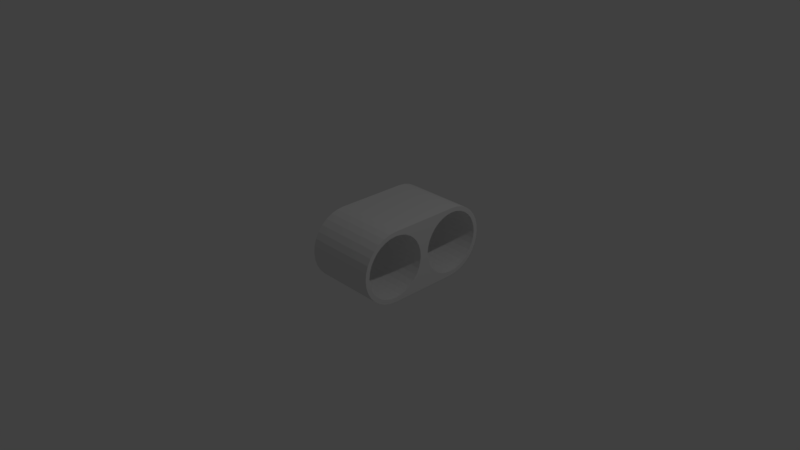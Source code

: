 # Source: Part1x1x2.blend  (saved by Blender 2.79.0; exported with 4.5.12 LTS)
import bpy
from mathutils import Matrix  # noqa: F401  (used for matrix-valued properties, if any)

bpy.ops.wm.read_factory_settings(use_empty=True)
scene = bpy.context.scene
scene.name = 'Scene'

# ---- collections
col_collection_1 = bpy.data.collections.new('Collection 1'); scene.collection.children.link(col_collection_1)

# ---- materials (node trees are filled in below, after node groups)
mat_material = bpy.data.materials.new('Material')
mat_material.alpha_threshold = 0.0
mat_material.use_transparent_shadow = False
mat_material.roughness = 0.5
mat_material.line_color = (0.0, 0.0, 0.0, 1.0)

# ---- material node trees

# ---- world
world_world = bpy.data.worlds.new('World'); scene.world = world_world
world_world.color = (0.05088, 0.05088, 0.05088)
world_world.use_sun_shadow = False
world_world.sun_shadow_jitter_overblur = 0.0
world_world.cycles.sampling_method = 'MANUAL'

# ---- cameras
cam_camera = bpy.data.cameras.new('Camera')
cam_camera.clip_end = 100.0
cam_camera.lens = 35.0
cam_camera.sensor_width = 32.0
cam_camera.sensor_height = 18.0
cam_camera.ortho_scale = 7.314
cam_camera.dof.focus_distance = 0.0
cam_camera.dof.aperture_fstop = 128.0

# ---- lights
light_lamp = bpy.data.lights.new('Lamp', 'POINT')
light_lamp.transmission_factor = 0.0
light_lamp.cutoff_distance = 30.0
light_lamp.energy = 100.0
light_lamp.shadow_buffer_clip_start = 1.001
light_lamp.shadow_soft_size = 0.1
light_lamp.shadow_maximum_resolution = 0.006
light_lamp.use_absolute_resolution = True

# ---- meshes
me_cube = bpy.data.meshes.new('Cube')
me_cube.from_pydata([(-0.5, 0.3638, -0.2431), (-0.5, 0.3094, -0.3094), (-0.5, 0.2431, -0.3638), (-0.5, 0.1674, -0.4042), (-0.5, 0.08535, -0.4291), (-0.5, 4.224e-07, -0.4375), (-0.5, -0.08535, -0.4291), (-0.5, -0.1674, -0.4042), (-0.5, 3.775e-08, 0.5), (-0.5, -0.09755, 0.4904), (-0.5, -0.1913, 0.4619), (-0.5, -0.2778, 0.4157), (-0.5, -0.3536, 0.3536), (-0.5, -0.4157, 0.2778), (-0.5, -0.4619, 0.1913), (-0.5, -0.4904, 0.09755), (-0.5, -0.5, -1.629e-07), (-0.5, -0.4904, -0.09755), (-0.5, -0.4619, -0.1913), (-0.5, -0.4157, -0.2778), (-0.5, -0.3536, -0.3536), (-0.5, -0.2778, -0.4157), (-0.5, -0.1913, -0.4619), (-0.5, -0.09754, -0.4904), (-0.5, 4.828e-07, -0.5), (-0.5, -0.2431, -0.3638), (-0.5, -0.3094, -0.3094), (-0.5, -0.3638, -0.2431), (-0.5, -0.4042, -0.1674), (-0.5, -0.4291, -0.08535), (-0.5, -0.4375, -1.426e-07), (-0.5, -0.4291, 0.08535), (-0.5, -0.4042, 0.1674), (-0.5, -0.3638, 0.2431), (-0.5, -0.3094, 0.3094), (-0.5, -0.2431, 0.3638), (-0.5, -0.1674, 0.4042), (-0.5, -0.08535, 0.4291), (-0.5, 3.303e-08, 0.4375), (-0.5, 0.08535, 0.4291), (0.5, 3.775e-08, 0.5), (0.5, -0.09755, 0.4904), (0.5, -0.1913, 0.4619), (0.5, -0.2778, 0.4157), (0.5, -0.3536, 0.3536), (0.5, -0.4157, 0.2778), (0.5, -0.4619, 0.1913), (0.5, -0.4904, 0.09755), (0.5, -0.5, -1.629e-07), (0.5, -0.4904, -0.09755), (0.5, -0.4619, -0.1913), (0.5, -0.4157, -0.2778), (0.5, -0.3536, -0.3536), (0.5, -0.2778, -0.4157), (0.5, -0.1913, -0.4619), (0.5, -0.09754, -0.4904), (0.5, 4.828e-07, -0.5), (-0.5, 0.1674, 0.4042), (-0.5, 0.2431, 0.3638), (-0.5, 0.3094, 0.3094), (-0.5, 0.3638, 0.2431), (-0.5, 0.4042, 0.1674), (-0.5, 0.4291, 0.08535), (-0.5, 0.4375, 0.0), (0.5, 0.4375, 0.0), (0.5, 0.4291, 0.08535), (0.5, 0.4042, 0.1674), (0.5, 0.3638, 0.2431), (0.5, 0.3094, 0.3094), (0.5, 0.2431, 0.3638), (0.5, 0.1674, 0.4042), (0.5, 0.08535, 0.4291), (0.5, 3.303e-08, 0.4375), (0.5, -0.08535, 0.4291), (0.5, -0.1674, 0.4042), (0.5, -0.2431, 0.3638), (0.5, -0.3094, 0.3094), (0.5, -0.3638, 0.2431), (0.5, -0.4042, 0.1674), (0.5, -0.4291, 0.08535), (0.5, -0.4375, -1.426e-07), (0.5, -0.4291, -0.08535), (0.5, -0.4042, -0.1674), (0.5, -0.3638, -0.2431), (0.5, -0.3094, -0.3094), (0.5, -0.2431, -0.3638), (0.5, -0.1674, -0.4042), (0.5, -0.08535, -0.4291), (0.5, 4.224e-07, -0.4375), (0.5, 0.08535, -0.4291), (0.5, 0.1674, -0.4042), (0.5, 0.2431, -0.3638), (0.5, 0.3094, -0.3094), (0.5, 0.3638, -0.2431), (0.5, 0.4042, -0.1674), (0.5, 0.4291, -0.08535), (-0.5, 0.4042, -0.1674), (-0.5, 0.4291, -0.08535), (0.5, 0.6362, -0.2431), (0.5, 0.6906, -0.3094), (0.5, 0.7569, -0.3638), (0.5, 0.8326, -0.4042), (0.5, 0.9146, -0.4291), (0.5, 1.0, -0.4375), (0.5, 1.085, -0.4291), (0.5, 1.167, -0.4042), (0.5, 1.0, 0.5), (0.5, 1.098, 0.4904), (0.5, 1.191, 0.4619), (0.5, 1.278, 0.4157), (0.5, 1.354, 0.3536), (0.5, 1.416, 0.2778), (0.5, 1.462, 0.1913), (0.5, 1.49, 0.09755), (0.5, 1.5, -1.629e-07), (0.5, 1.49, -0.09755), (0.5, 1.462, -0.1913), (0.5, 1.416, -0.2778), (0.5, 1.354, -0.3536), (0.5, 1.278, -0.4157), (0.5, 1.191, -0.4619), (0.5, 1.098, -0.4904), (0.5, 1.0, -0.5), (0.5, 1.243, -0.3638), (0.5, 1.309, -0.3094), (0.5, 1.364, -0.2431), (0.5, 1.404, -0.1674), (0.5, 1.429, -0.08535), (0.5, 1.438, -1.426e-07), (0.5, 1.429, 0.08535), (0.5, 1.404, 0.1674), (0.5, 1.364, 0.2431), (0.5, 1.309, 0.3094), (0.5, 1.243, 0.3638), (0.5, 1.167, 0.4042), (0.5, 1.085, 0.4291), (0.5, 1.0, 0.4375), (0.5, 0.9146, 0.4291), (-0.5, 1.0, 0.5), (-0.5, 1.098, 0.4904), (-0.5, 1.191, 0.4619), (-0.5, 1.278, 0.4157), (-0.5, 1.354, 0.3536), (-0.5, 1.416, 0.2778), (-0.5, 1.462, 0.1913), (-0.5, 1.49, 0.09755), (-0.5, 1.5, -1.629e-07), (-0.5, 1.49, -0.09755), (-0.5, 1.462, -0.1913), (-0.5, 1.416, -0.2778), (-0.5, 1.354, -0.3536), (-0.5, 1.278, -0.4157), (-0.5, 1.191, -0.4619), (-0.5, 1.098, -0.4904), (-0.5, 1.0, -0.5), (0.5, 0.8326, 0.4042), (0.5, 0.7569, 0.3638), (0.5, 0.6906, 0.3094), (0.5, 0.6362, 0.2431), (0.5, 0.5958, 0.1674), (0.5, 0.5709, 0.08535), (0.5, 0.5625, 0.0), (-0.5, 0.5625, 0.0), (-0.5, 0.5709, 0.08535), (-0.5, 0.5958, 0.1674), (-0.5, 0.6362, 0.2431), (-0.5, 0.6906, 0.3094), (-0.5, 0.7569, 0.3638), (-0.5, 0.8326, 0.4042), (-0.5, 0.9146, 0.4291), (-0.5, 1.0, 0.4375), (-0.5, 1.085, 0.4291), (-0.5, 1.167, 0.4042), (-0.5, 1.243, 0.3638), (-0.5, 1.309, 0.3094), (-0.5, 1.364, 0.2431), (-0.5, 1.404, 0.1674), (-0.5, 1.429, 0.08535), (-0.5, 1.438, -1.426e-07), (-0.5, 1.429, -0.08535), (-0.5, 1.404, -0.1674), (-0.5, 1.364, -0.2431), (-0.5, 1.309, -0.3094), (-0.5, 1.243, -0.3638), (-0.5, 1.167, -0.4042), (-0.5, 1.085, -0.4291), (-0.5, 1.0, -0.4375), (-0.5, 0.9146, -0.4291), (-0.5, 0.8326, -0.4042), (-0.5, 0.7569, -0.3638), (-0.5, 0.6906, -0.3094), (-0.5, 0.6362, -0.2431), (-0.5, 0.5958, -0.1674), (-0.5, 0.5709, -0.08535), (0.5, 0.5958, -0.1674), (0.5, 0.5709, -0.08535)], [], [(77, 78, 32, 33), (48, 49, 81, 80), (15, 47, 46, 14), (76, 77, 33, 34), (47, 48, 80, 79), (16, 48, 47, 15), (90, 3, 4, 89), (46, 47, 79, 78), (17, 49, 48, 16), (75, 76, 34, 35), (45, 46, 78, 77), (18, 50, 49, 17), (88, 87, 55, 56), (91, 2, 3, 90), (19, 51, 50, 18), (87, 86, 54, 55), (20, 52, 51, 19), (86, 85, 53, 54), (21, 53, 52, 20), (85, 84, 52, 53), (22, 54, 53, 21), (9, 41, 40, 8), (23, 55, 54, 22), (10, 42, 41, 9), (24, 56, 55, 23), (11, 43, 42, 10), (51, 52, 84, 83), (12, 44, 43, 11), (50, 51, 83, 82), (13, 45, 44, 12), (49, 50, 82, 81), (14, 46, 45, 13), (44, 45, 77, 76), (43, 44, 76, 75), (42, 43, 75, 74), (41, 42, 74, 73), (40, 41, 73, 72), (65, 62, 63, 64), (92, 1, 2, 91), (78, 79, 31, 32), (66, 61, 62, 65), (93, 0, 1, 92), (79, 80, 30, 31), (67, 60, 61, 66), (94, 96, 0, 93), (80, 81, 29, 30), (68, 59, 60, 67), (95, 97, 96, 94), (81, 82, 28, 29), (69, 58, 59, 68), (64, 63, 97, 95), (82, 83, 27, 28), (70, 57, 58, 69), (83, 84, 26, 27), (71, 39, 57, 70), (84, 85, 25, 26), (72, 38, 39, 71), (85, 86, 7, 25), (72, 73, 37, 38), (86, 87, 6, 7), (73, 74, 36, 37), (87, 88, 5, 6), (74, 75, 35, 36), (89, 4, 5, 88), (175, 176, 130, 131), (146, 147, 179, 178), (113, 145, 144, 112), (174, 175, 131, 132), (145, 146, 178, 177), (114, 146, 145, 113), (188, 101, 102, 187), (144, 145, 177, 176), (115, 147, 146, 114), (173, 174, 132, 133), (143, 144, 176, 175), (116, 148, 147, 115), (186, 185, 153, 154), (189, 100, 101, 188), (117, 149, 148, 116), (185, 184, 152, 153), (118, 150, 149, 117), (184, 183, 151, 152), (119, 151, 150, 118), (183, 182, 150, 151), (120, 152, 151, 119), (107, 139, 138, 106), (121, 153, 152, 120), (108, 140, 139, 107), (122, 154, 153, 121), (109, 141, 140, 108), (149, 150, 182, 181), (110, 142, 141, 109), (148, 149, 181, 180), (111, 143, 142, 110), (147, 148, 180, 179), (112, 144, 143, 111), (142, 143, 175, 174), (141, 142, 174, 173), (140, 141, 173, 172), (139, 140, 172, 171), (138, 139, 171, 170), (163, 160, 161, 162), (190, 99, 100, 189), (176, 177, 129, 130), (164, 159, 160, 163), (191, 98, 99, 190), (177, 178, 128, 129), (165, 158, 159, 164), (192, 194, 98, 191), (178, 179, 127, 128), (166, 157, 158, 165), (193, 195, 194, 192), (179, 180, 126, 127), (167, 156, 157, 166), (162, 161, 195, 193), (180, 181, 125, 126), (168, 155, 156, 167), (181, 182, 124, 125), (169, 137, 155, 168), (182, 183, 123, 124), (170, 136, 137, 169), (183, 184, 105, 123), (170, 171, 135, 136), (184, 185, 104, 105), (171, 172, 134, 135), (185, 186, 103, 104), (172, 173, 133, 134), (187, 102, 103, 186), (95, 195, 161, 64), (64, 161, 160, 65), (65, 160, 159, 66), (66, 159, 158, 67), (67, 158, 157, 68), (94, 194, 195, 95), (93, 98, 194, 94), (92, 99, 98, 93), (91, 100, 99, 92), (90, 101, 100, 91), (89, 102, 101, 90), (121, 104, 103, 122), (105, 104, 121, 120), (119, 123, 105, 120), (124, 123, 119, 118), (117, 125, 124, 118), (116, 126, 125, 117), (115, 127, 126, 116), (114, 128, 127, 115), (113, 129, 128, 114), (112, 130, 129, 113), (111, 131, 130, 112), (110, 132, 131, 111), (109, 133, 132, 110), (108, 134, 133, 109), (107, 135, 134, 108), (106, 136, 135, 107), (8, 38, 37, 9), (9, 37, 36, 10), (10, 36, 35, 11), (11, 35, 34, 12), (12, 34, 33, 13), (13, 33, 32, 14), (14, 32, 31, 15), (15, 31, 30, 16), (16, 30, 29, 17), (17, 29, 28, 18), (18, 28, 27, 19), (19, 27, 26, 20), (26, 25, 21, 20), (21, 25, 7, 22), (7, 6, 23, 22), (23, 6, 5, 24), (97, 63, 162, 193), (96, 97, 193, 192), (0, 96, 192, 191), (1, 0, 191, 190), (2, 1, 190, 189), (3, 2, 189, 188), (4, 3, 188, 187), (63, 62, 163, 162), (62, 61, 164, 163), (61, 60, 165, 164), (60, 59, 166, 165), (59, 58, 167, 166), (58, 57, 168, 167), (57, 39, 169, 168), (186, 154, 187), (5, 4, 24), (4, 187, 154, 24), (88, 56, 89), (103, 102, 122), (102, 89, 56, 122), (68, 157, 156, 69), (69, 156, 155, 70), (70, 155, 137, 71), (136, 106, 137), (72, 71, 40), (71, 137, 106, 40), (170, 169, 138), (38, 8, 39), (39, 8, 138, 169), (40, 106, 138, 8), (56, 24, 154, 122)])
me_cube.materials.append(mat_material)
me_cube.use_remesh_preserve_volume = False
me_cube.use_remesh_preserve_attributes = False
me_cube.use_mirror_vertex_groups = False
me_cube.update()

# ---- objects
ob_cube = bpy.data.objects.new('Cube', me_cube)
ob_lamp = bpy.data.objects.new('Lamp', light_lamp)
ob_camera = bpy.data.objects.new('Camera', cam_camera)

# ---- transforms, parenting, visibility, modifiers, constraints
ob_cube.location = (0.0, 0.0, 0.0)
ob_cube.lock_rotations_4d = False
ob_cube.empty_display_type = 'ARROWS'
ob_cube.lineart.crease_threshold = 0.0
ob_lamp.location = (4.076, 1.005, 5.904)
ob_lamp.rotation_euler = (0.6503, 0.05522, 1.866)
ob_lamp.lock_rotations_4d = False
ob_lamp.empty_display_type = 'ARROWS'
ob_lamp.color = (0.0, 0.0, 0.0, 0.0)
ob_lamp.lineart.crease_threshold = 0.0
ob_camera.location = (7.481, -6.508, 5.344)
ob_camera.rotation_euler = (1.109, 0.0, 0.8149)
ob_camera.lock_rotations_4d = False
ob_camera.empty_display_type = 'ARROWS'
ob_camera.color = (0.0, 0.0, 0.0, 0.0)
ob_camera.display_type = 'WIRE'
ob_camera.lineart.crease_threshold = 0.0

# ---- collection membership
col_collection_1.objects.link(ob_cube)
col_collection_1.objects.link(ob_lamp)
col_collection_1.objects.link(ob_camera)

# ---- scene / render settings (as saved in the file)
scene.camera = ob_camera
scene.frame_start = 1; scene.frame_end = 250; scene.frame_set(1)
scene.render.engine = 'BLENDER_EEVEE_NEXT'
scene.render.resolution_percentage = 50
scene.render.dither_intensity = 0.0
scene.cycles.use_denoising = False
scene.cycles.samples = 128
scene.cycles.sampling_pattern = 'TABULATED_SOBOL'
scene.cycles.use_adaptive_sampling = False
scene.cycles.use_light_tree = False
scene.cycles.blur_glossy = 0.0
scene.cycles.sample_clamp_indirect = 0.0
scene.view_settings.view_transform = 'Standard'
bpy.context.view_layer.update()
